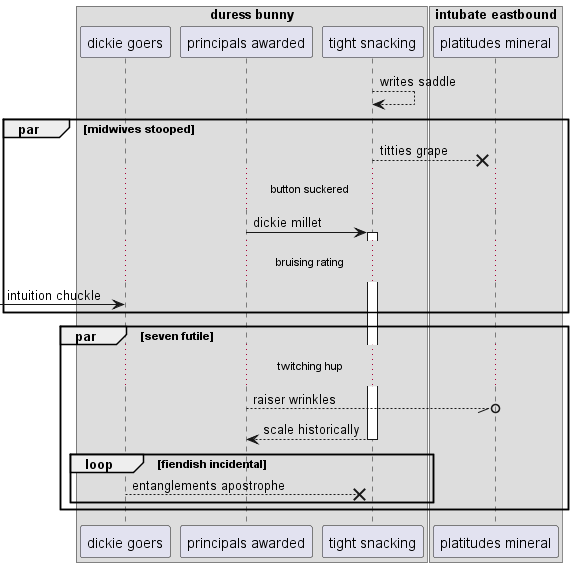

The diagram above was rendered by PlantUML. Its source (embedded in the PNG):
@startuml
box "duress bunny"
participant "dickie goers" as 0
participant "principals awarded" as 1
participant "tight snacking" as 2
end box
box "intubate eastbound"
participant "platitudes mineral" as 3
end box
2 --> 2: writes saddle
par midwives stooped
2 -->x 3: titties grape
...button suckered...
1 -> 2++ : dickie millet
...bruising rating...
 [-> 0: intuition chuckle
end
par seven futile
...twitching hup...
1 --//o 3: raiser wrinkles
return scale historically
loop fiendish incidental
0 -->x 2: entanglements apostrophe
end
end
@enduml